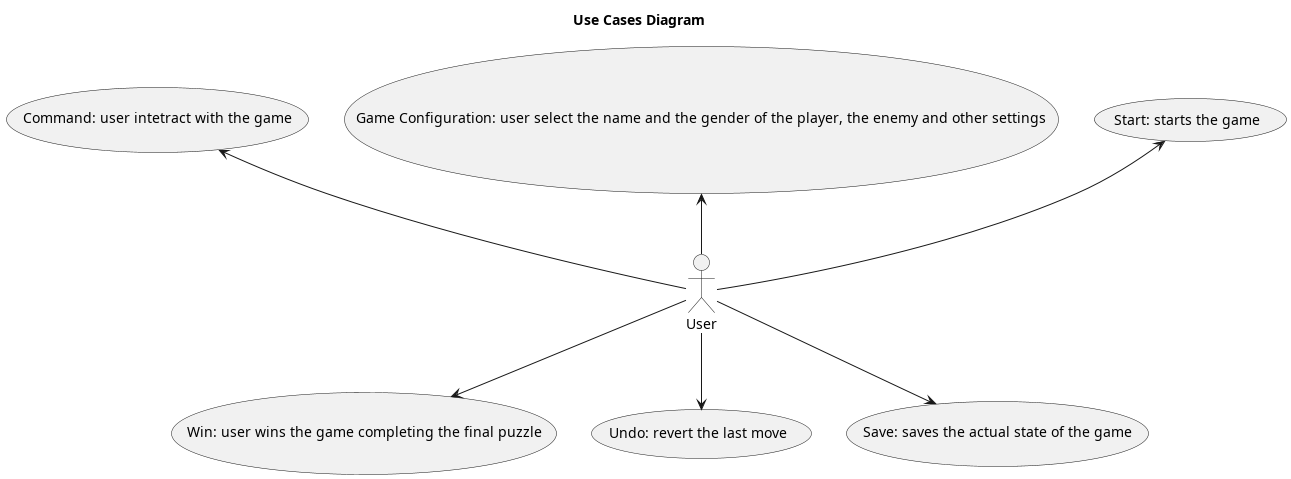

The diagram above was rendered by PlantUML. Its source (embedded in the PNG):
@startuml UseCasesDiagram

title Use Cases Diagram

(Start: starts the game) as (start)
(Game Configuration: user select the name and the gender of the player, the enemy and other settings) as (config)
(Command: user intetract with the game) as (command)
(Win: user wins the game completing the final puzzle) as (win)
(Undo: revert the last move) as (undo)
(Save: saves the actual state of the game) as (save)

User -up-> (start)
User -up-> (config)
User -up-> (command)
User -down-> (win)
User -down-> (undo)
User -down-> (save)

@enduml